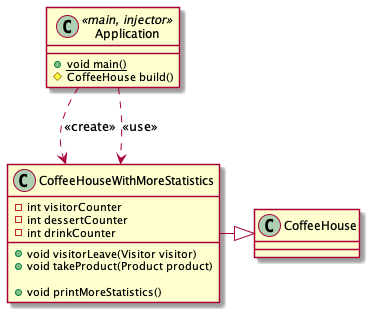

The diagram above was rendered by PlantUML. Its source (embedded in the PNG):
@startuml ext4


class Application <<main, injector>> {
    + {static} void main()
    # CoffeeHouse build()
}

class CoffeeHouseWithMoreStatistics {
    - int visitorCounter
    - int dessertCounter
    - int drinkCounter

    + void visitorLeave(Visitor visitor)
    + void takeProduct(Product product)

    + void printMoreStatistics()
}

CoffeeHouseWithMoreStatistics -|> CoffeeHouse
Application ..> CoffeeHouseWithMoreStatistics : <<create>>
Application ..> CoffeeHouseWithMoreStatistics : <<use>>
@enduml